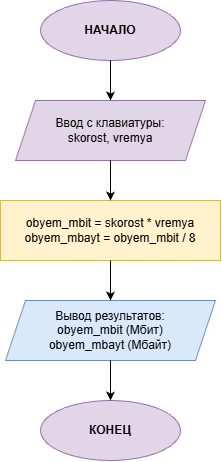

The diagram above was exported from draw.io. Its source (the exported page's mxGraphModel, read from the mxfile embedded in the PNG):
<mxGraphModel dx="1414" dy="729" grid="1" gridSize="10" guides="1" tooltips="1" connect="1" arrows="1" fold="1" page="1" pageScale="1" pageWidth="827" pageHeight="1169" math="0" shadow="0">
  <root>
    <mxCell id="0" />
    <mxCell id="1" parent="0" />
    <mxCell id="2" parent="1" style="ellipse;whiteSpace=wrap;html=1;fillColor=#E1D5E7;strokeColor=#9673A6;fontStyle=1;" value="НАЧАЛО" vertex="1">
      <mxGeometry height="60" width="140" x="320" y="40" as="geometry" />
    </mxCell>
    <mxCell id="3" parent="1" style="shape=parallelogram;perimeter=parallelogramPerimeter;whiteSpace=wrap;html=1;fixedSize=1;fillColor=#E1D5E7;strokeColor=#9673A6;" value="Ввод с клавиатуры:&#10;skorost, vremya" vertex="1">
      <mxGeometry height="60" width="190" x="295" y="140" as="geometry" />
    </mxCell>
    <mxCell id="4" parent="1" style="rounded=0;whiteSpace=wrap;html=1;fillColor=#FFF2CC;strokeColor=#D6B656;" value="obyem_mbit = skorost * vremya&#10;obyem_mbayt = obyem_mbit / 8" vertex="1">
      <mxGeometry height="60" width="220" x="280" y="240" as="geometry" />
    </mxCell>
    <mxCell id="5" parent="1" style="shape=parallelogram;perimeter=parallelogramPerimeter;whiteSpace=wrap;html=1;fixedSize=1;fillColor=#DAE8FC;strokeColor=#6C8EBF;" value="Вывод результатов:&#10;obyem_mbit (Мбит)&#10;obyem_mbayt (Мбайт)" vertex="1">
      <mxGeometry height="60" width="210" x="285" y="340" as="geometry" />
    </mxCell>
    <mxCell id="6" parent="1" style="ellipse;whiteSpace=wrap;html=1;fillColor=#E1D5E7;strokeColor=#9673A6;fontStyle=1;" value="КОНЕЦ" vertex="1">
      <mxGeometry height="60" width="140" x="320" y="440" as="geometry" />
    </mxCell>
    <mxCell id="7" edge="1" parent="1" source="2" style="endArrow=classic;html=1;exitX=0.5;exitY=1;entryX=0.5;entryY=0;" target="3" value="">
      <mxGeometry relative="1" as="geometry" />
    </mxCell>
    <mxCell id="8" edge="1" parent="1" source="3" style="endArrow=classic;html=1;exitX=0.5;exitY=1;entryX=0.5;entryY=0;" target="4" value="">
      <mxGeometry relative="1" as="geometry" />
    </mxCell>
    <mxCell id="9" edge="1" parent="1" source="4" style="endArrow=classic;html=1;exitX=0.5;exitY=1;entryX=0.5;entryY=0;" target="5" value="">
      <mxGeometry relative="1" as="geometry" />
    </mxCell>
    <mxCell id="10" edge="1" parent="1" source="5" style="endArrow=classic;html=1;exitX=0.5;exitY=1;entryX=0.5;entryY=0;" target="6" value="">
      <mxGeometry relative="1" as="geometry" />
    </mxCell>
  </root>
</mxGraphModel>